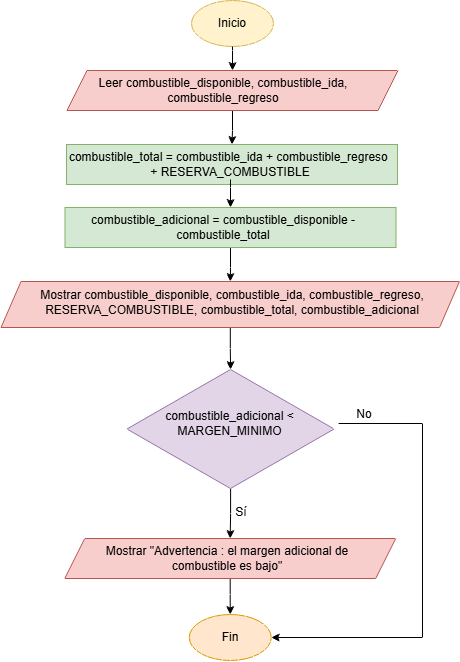

The diagram above was exported from draw.io. Its source (the exported page's mxGraphModel, read from the mxfile embedded in the PNG):
<mxGraphModel dx="1483" dy="802" grid="0" gridSize="10" guides="1" tooltips="1" connect="1" arrows="1" fold="1" page="1" pageScale="1" pageWidth="827" pageHeight="1169" math="0" shadow="0">
  <root>
    <mxCell id="0" />
    <mxCell id="1" parent="0" />
    <mxCell id="g57KGj0QwF7auPoY6lo4-1" parent="1" style="ellipse;whiteSpace=wrap;html=1;shapeInside=1;fillColor=#fff2cc;strokeColor=#d6b656;" value="" vertex="1">
      <mxGeometry height="46" width="82" x="373" y="7" as="geometry" />
    </mxCell>
    <mxCell id="g57KGj0QwF7auPoY6lo4-4" edge="1" parent="1" source="g57KGj0QwF7auPoY6lo4-1" style="edgeStyle=orthogonalEdgeStyle;rounded=0;orthogonalLoop=1;jettySize=auto;html=1;exitX=0.5;exitY=1;exitDx=0;exitDy=0;" target="g57KGj0QwF7auPoY6lo4-3" value="">
      <mxGeometry relative="1" x="0.4286" as="geometry" />
    </mxCell>
    <mxCell id="g57KGj0QwF7auPoY6lo4-2" parent="1" style="text;html=1;whiteSpace=wrap;strokeColor=none;fillColor=none;align=center;verticalAlign=middle;rounded=0;" value="Inicio" vertex="1">
      <mxGeometry height="30" width="60" x="384" y="15" as="geometry" />
    </mxCell>
    <mxCell id="g57KGj0QwF7auPoY6lo4-16" edge="1" parent="1" source="g57KGj0QwF7auPoY6lo4-3" style="edgeStyle=orthogonalEdgeStyle;rounded=0;orthogonalLoop=1;jettySize=auto;html=1;" target="g57KGj0QwF7auPoY6lo4-11" value="">
      <mxGeometry relative="1" as="geometry" />
    </mxCell>
    <mxCell id="g57KGj0QwF7auPoY6lo4-3" parent="1" style="shape=parallelogram;perimeter=parallelogramPerimeter;whiteSpace=wrap;html=1;shapeInside=1;fixedSize=1;fillColor=#f8cecc;strokeColor=#b85450;" value="" vertex="1">
      <mxGeometry height="40" width="331" x="248.5" y="77" as="geometry" />
    </mxCell>
    <mxCell id="g57KGj0QwF7auPoY6lo4-10" parent="1" style="text;html=1;whiteSpace=wrap;strokeColor=none;fillColor=none;align=center;verticalAlign=middle;rounded=0;" value="Leer combustible_disponible, combustible_ida, combustible_regreso" vertex="1">
      <mxGeometry height="30" width="256" x="277" y="82" as="geometry" />
    </mxCell>
    <mxCell id="g57KGj0QwF7auPoY6lo4-11" parent="1" style="rounded=0;whiteSpace=wrap;html=1;fillColor=#d5e8d4;strokeColor=#82b366;" value="" vertex="1">
      <mxGeometry height="40" width="331" x="248" y="151" as="geometry" />
    </mxCell>
    <mxCell id="g57KGj0QwF7auPoY6lo4-18" edge="1" parent="1" source="g57KGj0QwF7auPoY6lo4-12" style="edgeStyle=orthogonalEdgeStyle;rounded=0;orthogonalLoop=1;jettySize=auto;html=1;" target="g57KGj0QwF7auPoY6lo4-13" value="">
      <mxGeometry relative="1" as="geometry" />
    </mxCell>
    <mxCell id="g57KGj0QwF7auPoY6lo4-12" parent="1" style="text;html=1;whiteSpace=wrap;strokeColor=none;fillColor=none;align=center;verticalAlign=middle;rounded=0;" value="combustible_total = combustible_ida + combustible_regreso&amp;nbsp; + RESERVA_COMBUSTIBLE" vertex="1">
      <mxGeometry height="30" width="328" x="248" y="156" as="geometry" />
    </mxCell>
    <mxCell id="g57KGj0QwF7auPoY6lo4-21" edge="1" parent="1" source="g57KGj0QwF7auPoY6lo4-13" style="edgeStyle=orthogonalEdgeStyle;rounded=0;orthogonalLoop=1;jettySize=auto;html=1;" target="g57KGj0QwF7auPoY6lo4-20" value="">
      <mxGeometry relative="1" as="geometry" />
    </mxCell>
    <mxCell id="g57KGj0QwF7auPoY6lo4-13" parent="1" style="rounded=0;whiteSpace=wrap;html=1;fillColor=#d5e8d4;strokeColor=#82b366;" value="" vertex="1">
      <mxGeometry height="40" width="331" x="246.5" y="214" as="geometry" />
    </mxCell>
    <mxCell id="g57KGj0QwF7auPoY6lo4-19" parent="1" style="text;html=1;whiteSpace=wrap;strokeColor=none;fillColor=none;align=center;verticalAlign=middle;rounded=0;" value="combustible_adicional = combustible_disponible -combustible_total" vertex="1">
      <mxGeometry height="30" width="272" x="269" y="219" as="geometry" />
    </mxCell>
    <mxCell id="g57KGj0QwF7auPoY6lo4-24" edge="1" parent="1" source="g57KGj0QwF7auPoY6lo4-20" style="edgeStyle=orthogonalEdgeStyle;rounded=0;orthogonalLoop=1;jettySize=auto;html=1;" target="g57KGj0QwF7auPoY6lo4-23" value="">
      <mxGeometry relative="1" as="geometry" />
    </mxCell>
    <mxCell id="g57KGj0QwF7auPoY6lo4-20" parent="1" style="shape=parallelogram;perimeter=parallelogramPerimeter;whiteSpace=wrap;html=1;shapeInside=1;fixedSize=1;fillColor=#f8cecc;strokeColor=#b85450;" value="" vertex="1">
      <mxGeometry height="46" width="458.5" x="182.5" y="288" as="geometry" />
    </mxCell>
    <mxCell id="g57KGj0QwF7auPoY6lo4-22" parent="1" style="text;html=1;whiteSpace=wrap;strokeColor=none;fillColor=none;align=center;verticalAlign=middle;rounded=0;" value="Mostrar combustible_disponible, combustible_ida, combustible_regreso, RESERVA_COMBUSTIBLE, combustible_total, combustible_adicional" vertex="1">
      <mxGeometry height="30" width="420" x="204" y="294" as="geometry" />
    </mxCell>
    <mxCell id="g57KGj0QwF7auPoY6lo4-27" edge="1" parent="1" source="g57KGj0QwF7auPoY6lo4-23" style="edgeStyle=orthogonalEdgeStyle;rounded=0;orthogonalLoop=1;jettySize=auto;html=1;" target="g57KGj0QwF7auPoY6lo4-26" value="">
      <mxGeometry relative="1" as="geometry" />
    </mxCell>
    <mxCell id="g57KGj0QwF7auPoY6lo4-23" parent="1" style="rhombus;whiteSpace=wrap;html=1;shapeInside=1;fillColor=#e1d5e7;strokeColor=#9673a6;" value="" vertex="1">
      <mxGeometry height="119" width="207.25" x="308.38" y="376" as="geometry" />
    </mxCell>
    <mxCell id="g57KGj0QwF7auPoY6lo4-36" edge="1" parent="1" source="g57KGj0QwF7auPoY6lo4-25" style="edgeStyle=orthogonalEdgeStyle;rounded=0;orthogonalLoop=1;jettySize=auto;html=1;exitX=1;exitY=0.5;exitDx=0;exitDy=0;entryX=1;entryY=0.5;entryDx=0;entryDy=0;" target="g57KGj0QwF7auPoY6lo4-30">
      <mxGeometry relative="1" as="geometry">
        <Array as="points">
          <mxPoint x="604" y="430" />
          <mxPoint x="604" y="644" />
        </Array>
        <mxPoint x="459" y="661" as="targetPoint" />
      </mxGeometry>
    </mxCell>
    <mxCell id="g57KGj0QwF7auPoY6lo4-25" parent="1" style="text;html=1;whiteSpace=wrap;strokeColor=none;fillColor=none;align=center;verticalAlign=middle;rounded=0;" value="combustible_adicional &amp;lt; MARGEN_MINIMO" vertex="1">
      <mxGeometry height="30" width="216.75" x="303.37" y="415" as="geometry" />
    </mxCell>
    <mxCell id="g57KGj0QwF7auPoY6lo4-33" edge="1" parent="1" source="g57KGj0QwF7auPoY6lo4-26" style="edgeStyle=orthogonalEdgeStyle;rounded=0;orthogonalLoop=1;jettySize=auto;html=1;" target="g57KGj0QwF7auPoY6lo4-30" value="">
      <mxGeometry relative="1" as="geometry" />
    </mxCell>
    <mxCell id="g57KGj0QwF7auPoY6lo4-26" parent="1" style="shape=parallelogram;perimeter=parallelogramPerimeter;whiteSpace=wrap;html=1;shapeInside=1;fixedSize=1;fillColor=#f8cecc;strokeColor=#b85450;" value="" vertex="1">
      <mxGeometry height="40" width="331" x="246.24" y="545" as="geometry" />
    </mxCell>
    <mxCell id="g57KGj0QwF7auPoY6lo4-28" parent="1" style="text;html=1;whiteSpace=wrap;strokeColor=none;fillColor=none;align=center;verticalAlign=middle;rounded=0;" value="Mostrar &quot;Advertencia : el margen adicional de combustible es bajo&quot;" vertex="1">
      <mxGeometry height="30" width="304" x="257" y="550" as="geometry" />
    </mxCell>
    <mxCell id="g57KGj0QwF7auPoY6lo4-30" parent="1" style="ellipse;whiteSpace=wrap;html=1;shapeInside=1;fillColor=#ffe6cc;strokeColor=#d79b00;" value="" vertex="1">
      <mxGeometry height="46" width="82" x="370.74" y="621" as="geometry" />
    </mxCell>
    <mxCell id="g57KGj0QwF7auPoY6lo4-34" parent="1" style="text;html=1;whiteSpace=wrap;strokeColor=none;fillColor=none;align=center;verticalAlign=middle;rounded=0;" value="Fin" vertex="1">
      <mxGeometry height="30" width="60" x="381.75" y="629" as="geometry" />
    </mxCell>
    <mxCell id="g57KGj0QwF7auPoY6lo4-35" parent="1" style="text;html=1;whiteSpace=wrap;strokeColor=none;fillColor=none;align=center;verticalAlign=middle;rounded=0;" value="Sí" vertex="1">
      <mxGeometry height="30" width="60" x="392.74" y="504" as="geometry" />
    </mxCell>
    <mxCell id="g57KGj0QwF7auPoY6lo4-37" parent="1" style="text;html=1;whiteSpace=wrap;strokeColor=none;fillColor=none;align=center;verticalAlign=middle;rounded=0;" value="No" vertex="1">
      <mxGeometry height="30" width="60" x="515.63" y="406" as="geometry" />
    </mxCell>
  </root>
</mxGraphModel>